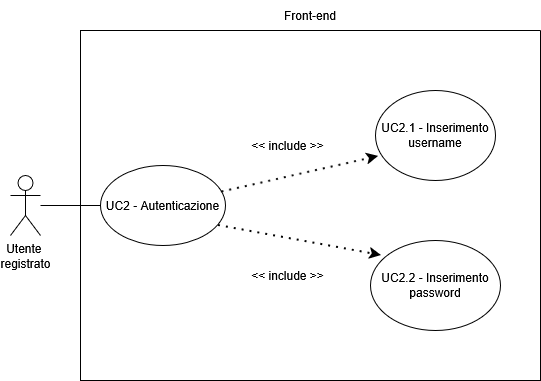

The diagram above was exported from draw.io. Its source (the exported page's mxGraphModel, read from the mxfile embedded in the PNG):
<mxGraphModel dx="1426" dy="759" grid="1" gridSize="10" guides="1" tooltips="1" connect="1" arrows="1" fold="1" page="1" pageScale="1" pageWidth="850" pageHeight="1100" math="0" shadow="0">
  <root>
    <mxCell id="0" />
    <mxCell id="1" parent="0" />
    <mxCell id="L1iCgLGHPS8vZrdb388U-1" parent="1" style="shape=umlActor;verticalLabelPosition=bottom;verticalAlign=top;html=1;outlineConnect=0;" value="&lt;div&gt;Utente&amp;nbsp;&lt;/div&gt;&lt;div&gt;registrato&lt;/div&gt;" vertex="1">
      <mxGeometry height="60" width="30" x="120" y="295" as="geometry" />
    </mxCell>
    <mxCell id="L1iCgLGHPS8vZrdb388U-2" parent="1" style="swimlane;startSize=0;" value="" vertex="1">
      <mxGeometry height="350" width="460" x="190" y="150" as="geometry">
        <mxRectangle height="40" width="50" x="270" y="110" as="alternateBounds" />
      </mxGeometry>
    </mxCell>
    <mxCell id="L1iCgLGHPS8vZrdb388U-3" parent="L1iCgLGHPS8vZrdb388U-2" style="ellipse;whiteSpace=wrap;html=1;" value="&lt;div&gt;UC2 - Autenticazione&lt;/div&gt;" vertex="1">
      <mxGeometry height="80" width="125" x="20" y="135" as="geometry" />
    </mxCell>
    <mxCell id="L1iCgLGHPS8vZrdb388U-4" parent="L1iCgLGHPS8vZrdb388U-2" style="ellipse;whiteSpace=wrap;html=1;" value="UC2.1 - Inserimento username" vertex="1">
      <mxGeometry height="90" width="120" x="295" y="60" as="geometry" />
    </mxCell>
    <mxCell id="L1iCgLGHPS8vZrdb388U-5" edge="1" parent="L1iCgLGHPS8vZrdb388U-2" source="L1iCgLGHPS8vZrdb388U-3" style="endArrow=classic;dashed=1;html=1;dashPattern=1 3;strokeWidth=2;rounded=0;entryX=0.025;entryY=0.733;entryDx=0;entryDy=0;strokeColor=default;curved=0;endFill=1;endSize=6;entryPerimeter=0;" target="L1iCgLGHPS8vZrdb388U-4" value="">
      <mxGeometry height="50" relative="1" width="50" as="geometry">
        <mxPoint x="130" y="300" as="sourcePoint" />
        <mxPoint x="180" y="250" as="targetPoint" />
      </mxGeometry>
    </mxCell>
    <mxCell id="L1iCgLGHPS8vZrdb388U-9" parent="L1iCgLGHPS8vZrdb388U-2" style="text;html=1;whiteSpace=wrap;strokeColor=none;fillColor=none;align=center;verticalAlign=middle;rounded=0;" value="&amp;lt;&amp;lt; include &amp;gt;&amp;gt;" vertex="1">
      <mxGeometry height="30" width="95" x="160" y="230" as="geometry" />
    </mxCell>
    <mxCell id="L1iCgLGHPS8vZrdb388U-10" parent="L1iCgLGHPS8vZrdb388U-2" style="ellipse;whiteSpace=wrap;html=1;" value="UC2.2 - Inserimento password" vertex="1">
      <mxGeometry height="90" width="130" x="290" y="210" as="geometry" />
    </mxCell>
    <mxCell id="L1iCgLGHPS8vZrdb388U-11" edge="1" parent="L1iCgLGHPS8vZrdb388U-2" source="L1iCgLGHPS8vZrdb388U-3" style="endArrow=classic;dashed=1;html=1;dashPattern=1 3;strokeWidth=2;rounded=0;entryX=0.085;entryY=0.167;entryDx=0;entryDy=0;exitX=0.944;exitY=0.75;exitDx=0;exitDy=0;strokeColor=default;curved=0;endFill=1;endSize=6;entryPerimeter=0;exitPerimeter=0;" target="L1iCgLGHPS8vZrdb388U-10" value="">
      <mxGeometry height="50" relative="1" width="50" as="geometry">
        <mxPoint x="190" y="410" as="sourcePoint" />
        <mxPoint x="200" y="450" as="targetPoint" />
      </mxGeometry>
    </mxCell>
    <mxCell id="L1iCgLGHPS8vZrdb388U-12" parent="L1iCgLGHPS8vZrdb388U-2" style="text;html=1;whiteSpace=wrap;strokeColor=none;fillColor=none;align=center;verticalAlign=middle;rounded=0;" value="&amp;lt;&amp;lt; include &amp;gt;&amp;gt;" vertex="1">
      <mxGeometry height="30" width="95" x="160" y="100" as="geometry" />
    </mxCell>
    <mxCell id="L1iCgLGHPS8vZrdb388U-13" edge="1" parent="1" source="L1iCgLGHPS8vZrdb388U-1" style="endArrow=none;html=1;rounded=0;entryX=0;entryY=0.5;entryDx=0;entryDy=0;" target="L1iCgLGHPS8vZrdb388U-3" value="">
      <mxGeometry height="50" relative="1" width="50" as="geometry">
        <mxPoint x="240" y="510" as="sourcePoint" />
        <mxPoint x="290" y="460" as="targetPoint" />
      </mxGeometry>
    </mxCell>
    <mxCell id="L1iCgLGHPS8vZrdb388U-14" parent="1" style="text;html=1;whiteSpace=wrap;strokeColor=none;fillColor=none;align=center;verticalAlign=middle;rounded=0;autosize=1;resizable=0;" value="Front-end" vertex="1">
      <mxGeometry height="30" width="80" x="380" y="120" as="geometry" />
    </mxCell>
  </root>
</mxGraphModel>